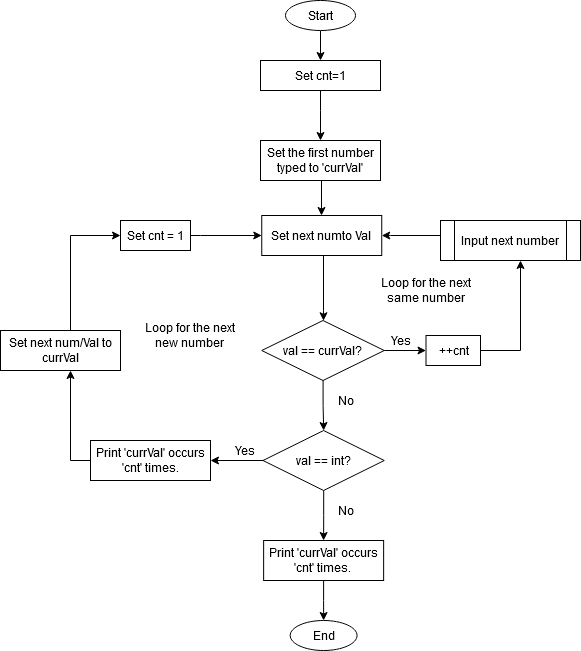

The diagram above was exported from draw.io. Its source (the exported page's mxGraphModel, read from the mxfile embedded in the PNG):
<mxGraphModel dx="1673" dy="898" grid="1" gridSize="10" guides="1" tooltips="1" connect="1" arrows="1" fold="1" page="1" pageScale="1" pageWidth="827" pageHeight="1169" math="0" shadow="0">
  <root>
    <mxCell id="WIyWlLk6GJQsqaUBKTNV-0" />
    <mxCell id="WIyWlLk6GJQsqaUBKTNV-1" parent="WIyWlLk6GJQsqaUBKTNV-0" />
    <mxCell id="iEeflQp_r8ZlYMHm29gG-73" value="" style="edgeStyle=orthogonalEdgeStyle;rounded=0;orthogonalLoop=1;jettySize=auto;html=1;" edge="1" parent="WIyWlLk6GJQsqaUBKTNV-1" source="iEeflQp_r8ZlYMHm29gG-43" target="iEeflQp_r8ZlYMHm29gG-46">
      <mxGeometry relative="1" as="geometry" />
    </mxCell>
    <mxCell id="iEeflQp_r8ZlYMHm29gG-43" value="Start" style="ellipse;whiteSpace=wrap;html=1;" vertex="1" parent="WIyWlLk6GJQsqaUBKTNV-1">
      <mxGeometry x="408" y="240" width="70" height="30" as="geometry" />
    </mxCell>
    <mxCell id="iEeflQp_r8ZlYMHm29gG-45" value="" style="edgeStyle=orthogonalEdgeStyle;rounded=0;orthogonalLoop=1;jettySize=auto;html=1;" edge="1" parent="WIyWlLk6GJQsqaUBKTNV-1" source="iEeflQp_r8ZlYMHm29gG-46" target="iEeflQp_r8ZlYMHm29gG-48">
      <mxGeometry relative="1" as="geometry">
        <Array as="points">
          <mxPoint x="442.75" y="350" />
          <mxPoint x="442.75" y="350" />
        </Array>
      </mxGeometry>
    </mxCell>
    <mxCell id="iEeflQp_r8ZlYMHm29gG-46" value="Set cnt=1" style="whiteSpace=wrap;html=1;" vertex="1" parent="WIyWlLk6GJQsqaUBKTNV-1">
      <mxGeometry x="383" y="300" width="120" height="30" as="geometry" />
    </mxCell>
    <mxCell id="iEeflQp_r8ZlYMHm29gG-47" value="" style="edgeStyle=orthogonalEdgeStyle;rounded=0;orthogonalLoop=1;jettySize=auto;html=1;" edge="1" parent="WIyWlLk6GJQsqaUBKTNV-1" target="iEeflQp_r8ZlYMHm29gG-50">
      <mxGeometry relative="1" as="geometry">
        <mxPoint x="444" y="420" as="sourcePoint" />
        <Array as="points">
          <mxPoint x="444" y="420" />
          <mxPoint x="444" y="420" />
        </Array>
      </mxGeometry>
    </mxCell>
    <mxCell id="iEeflQp_r8ZlYMHm29gG-48" value="Set the first number typed to 'currVal'" style="whiteSpace=wrap;html=1;" vertex="1" parent="WIyWlLk6GJQsqaUBKTNV-1">
      <mxGeometry x="383" y="380" width="120" height="40" as="geometry" />
    </mxCell>
    <mxCell id="iEeflQp_r8ZlYMHm29gG-49" value="" style="edgeStyle=orthogonalEdgeStyle;rounded=0;orthogonalLoop=1;jettySize=auto;html=1;" edge="1" parent="WIyWlLk6GJQsqaUBKTNV-1" source="iEeflQp_r8ZlYMHm29gG-50" target="iEeflQp_r8ZlYMHm29gG-53">
      <mxGeometry relative="1" as="geometry">
        <Array as="points">
          <mxPoint x="446" y="550" />
          <mxPoint x="446" y="550" />
        </Array>
      </mxGeometry>
    </mxCell>
    <mxCell id="iEeflQp_r8ZlYMHm29gG-50" value="Set next numto Val" style="whiteSpace=wrap;html=1;" vertex="1" parent="WIyWlLk6GJQsqaUBKTNV-1">
      <mxGeometry x="384.25" y="455" width="120" height="40" as="geometry" />
    </mxCell>
    <mxCell id="iEeflQp_r8ZlYMHm29gG-51" value="" style="edgeStyle=orthogonalEdgeStyle;rounded=0;orthogonalLoop=1;jettySize=auto;html=1;" edge="1" parent="WIyWlLk6GJQsqaUBKTNV-1" source="iEeflQp_r8ZlYMHm29gG-53" target="iEeflQp_r8ZlYMHm29gG-55">
      <mxGeometry relative="1" as="geometry" />
    </mxCell>
    <mxCell id="iEeflQp_r8ZlYMHm29gG-76" value="" style="edgeStyle=orthogonalEdgeStyle;rounded=0;orthogonalLoop=1;jettySize=auto;html=1;" edge="1" parent="WIyWlLk6GJQsqaUBKTNV-1" source="iEeflQp_r8ZlYMHm29gG-53" target="iEeflQp_r8ZlYMHm29gG-75">
      <mxGeometry relative="1" as="geometry" />
    </mxCell>
    <mxCell id="iEeflQp_r8ZlYMHm29gG-53" value="val == currVal?" style="rhombus;whiteSpace=wrap;html=1;" vertex="1" parent="WIyWlLk6GJQsqaUBKTNV-1">
      <mxGeometry x="384.25" y="560" width="122.5" height="60" as="geometry" />
    </mxCell>
    <mxCell id="iEeflQp_r8ZlYMHm29gG-54" value="" style="edgeStyle=orthogonalEdgeStyle;rounded=0;orthogonalLoop=1;jettySize=auto;html=1;" edge="1" parent="WIyWlLk6GJQsqaUBKTNV-1" source="iEeflQp_r8ZlYMHm29gG-55" target="iEeflQp_r8ZlYMHm29gG-57">
      <mxGeometry relative="1" as="geometry">
        <Array as="points">
          <mxPoint x="643" y="590" />
        </Array>
      </mxGeometry>
    </mxCell>
    <mxCell id="iEeflQp_r8ZlYMHm29gG-55" value="++cnt" style="whiteSpace=wrap;html=1;" vertex="1" parent="WIyWlLk6GJQsqaUBKTNV-1">
      <mxGeometry x="548.5" y="575" width="54.5" height="30" as="geometry" />
    </mxCell>
    <mxCell id="iEeflQp_r8ZlYMHm29gG-56" value="" style="edgeStyle=orthogonalEdgeStyle;rounded=0;orthogonalLoop=1;jettySize=auto;html=1;" edge="1" parent="WIyWlLk6GJQsqaUBKTNV-1" source="iEeflQp_r8ZlYMHm29gG-57" target="iEeflQp_r8ZlYMHm29gG-50">
      <mxGeometry relative="1" as="geometry">
        <Array as="points">
          <mxPoint x="513" y="475" />
          <mxPoint x="513" y="475" />
        </Array>
      </mxGeometry>
    </mxCell>
    <mxCell id="iEeflQp_r8ZlYMHm29gG-57" value="Input next number" style="shape=process;whiteSpace=wrap;html=1;backgroundOutline=1;" vertex="1" parent="WIyWlLk6GJQsqaUBKTNV-1">
      <mxGeometry x="563" y="460" width="140" height="40" as="geometry" />
    </mxCell>
    <mxCell id="iEeflQp_r8ZlYMHm29gG-58" value="Yes" style="text;html=1;resizable=0;autosize=1;align=center;verticalAlign=middle;points=[];fillColor=none;strokeColor=none;rounded=0;" vertex="1" parent="WIyWlLk6GJQsqaUBKTNV-1">
      <mxGeometry x="503" y="570" width="40" height="20" as="geometry" />
    </mxCell>
    <mxCell id="iEeflQp_r8ZlYMHm29gG-59" value="" style="edgeStyle=orthogonalEdgeStyle;rounded=0;orthogonalLoop=1;jettySize=auto;html=1;" edge="1" parent="WIyWlLk6GJQsqaUBKTNV-1" source="iEeflQp_r8ZlYMHm29gG-60" target="iEeflQp_r8ZlYMHm29gG-62">
      <mxGeometry relative="1" as="geometry">
        <Array as="points">
          <mxPoint x="193" y="700" />
        </Array>
      </mxGeometry>
    </mxCell>
    <mxCell id="iEeflQp_r8ZlYMHm29gG-60" value="Print 'currVal' occurs 'cnt' times." style="whiteSpace=wrap;html=1;" vertex="1" parent="WIyWlLk6GJQsqaUBKTNV-1">
      <mxGeometry x="213" y="680" width="120" height="40" as="geometry" />
    </mxCell>
    <mxCell id="iEeflQp_r8ZlYMHm29gG-61" value="" style="edgeStyle=orthogonalEdgeStyle;rounded=0;orthogonalLoop=1;jettySize=auto;html=1;" edge="1" parent="WIyWlLk6GJQsqaUBKTNV-1" source="iEeflQp_r8ZlYMHm29gG-62" target="iEeflQp_r8ZlYMHm29gG-63">
      <mxGeometry relative="1" as="geometry">
        <Array as="points">
          <mxPoint x="193" y="475" />
        </Array>
      </mxGeometry>
    </mxCell>
    <mxCell id="iEeflQp_r8ZlYMHm29gG-62" value="Set next num/Val to currVal" style="whiteSpace=wrap;html=1;" vertex="1" parent="WIyWlLk6GJQsqaUBKTNV-1">
      <mxGeometry x="123" y="570" width="120" height="40" as="geometry" />
    </mxCell>
    <mxCell id="iEeflQp_r8ZlYMHm29gG-64" value="" style="edgeStyle=orthogonalEdgeStyle;rounded=0;orthogonalLoop=1;jettySize=auto;html=1;" edge="1" parent="WIyWlLk6GJQsqaUBKTNV-1" source="iEeflQp_r8ZlYMHm29gG-63" target="iEeflQp_r8ZlYMHm29gG-50">
      <mxGeometry relative="1" as="geometry">
        <Array as="points">
          <mxPoint x="323" y="475" />
          <mxPoint x="323" y="475" />
        </Array>
      </mxGeometry>
    </mxCell>
    <mxCell id="iEeflQp_r8ZlYMHm29gG-63" value="Set cnt = 1" style="whiteSpace=wrap;html=1;" vertex="1" parent="WIyWlLk6GJQsqaUBKTNV-1">
      <mxGeometry x="243" y="460" width="70" height="30" as="geometry" />
    </mxCell>
    <mxCell id="iEeflQp_r8ZlYMHm29gG-65" value="No" style="text;html=1;resizable=0;autosize=1;align=center;verticalAlign=middle;points=[];fillColor=none;strokeColor=none;rounded=0;" vertex="1" parent="WIyWlLk6GJQsqaUBKTNV-1">
      <mxGeometry x="453" y="630" width="30" height="20" as="geometry" />
    </mxCell>
    <mxCell id="iEeflQp_r8ZlYMHm29gG-66" value="Loop for the next&lt;br&gt;new number" style="text;html=1;resizable=0;autosize=1;align=center;verticalAlign=middle;points=[];fillColor=none;strokeColor=none;rounded=0;" vertex="1" parent="WIyWlLk6GJQsqaUBKTNV-1">
      <mxGeometry x="257" y="560" width="110" height="30" as="geometry" />
    </mxCell>
    <mxCell id="iEeflQp_r8ZlYMHm29gG-67" value="&lt;div&gt;Loop for the next &lt;br&gt;&lt;/div&gt;&lt;div&gt;same number&lt;/div&gt;" style="text;html=1;resizable=0;autosize=1;align=center;verticalAlign=middle;points=[];fillColor=none;strokeColor=none;rounded=0;" vertex="1" parent="WIyWlLk6GJQsqaUBKTNV-1">
      <mxGeometry x="493" y="515" width="110" height="30" as="geometry" />
    </mxCell>
    <mxCell id="iEeflQp_r8ZlYMHm29gG-79" value="" style="edgeStyle=orthogonalEdgeStyle;rounded=0;orthogonalLoop=1;jettySize=auto;html=1;" edge="1" parent="WIyWlLk6GJQsqaUBKTNV-1" source="iEeflQp_r8ZlYMHm29gG-75" target="iEeflQp_r8ZlYMHm29gG-60">
      <mxGeometry relative="1" as="geometry" />
    </mxCell>
    <mxCell id="iEeflQp_r8ZlYMHm29gG-82" value="" style="edgeStyle=orthogonalEdgeStyle;rounded=0;orthogonalLoop=1;jettySize=auto;html=1;" edge="1" parent="WIyWlLk6GJQsqaUBKTNV-1" source="iEeflQp_r8ZlYMHm29gG-75" target="iEeflQp_r8ZlYMHm29gG-81">
      <mxGeometry relative="1" as="geometry" />
    </mxCell>
    <mxCell id="iEeflQp_r8ZlYMHm29gG-75" value="val == int?" style="rhombus;whiteSpace=wrap;html=1;" vertex="1" parent="WIyWlLk6GJQsqaUBKTNV-1">
      <mxGeometry x="385.5" y="670" width="121.25" height="60" as="geometry" />
    </mxCell>
    <mxCell id="iEeflQp_r8ZlYMHm29gG-86" value="" style="edgeStyle=orthogonalEdgeStyle;rounded=0;orthogonalLoop=1;jettySize=auto;html=1;" edge="1" parent="WIyWlLk6GJQsqaUBKTNV-1" source="iEeflQp_r8ZlYMHm29gG-81" target="iEeflQp_r8ZlYMHm29gG-85">
      <mxGeometry relative="1" as="geometry" />
    </mxCell>
    <mxCell id="iEeflQp_r8ZlYMHm29gG-81" value="&lt;div&gt;Print 'currVal' occurs&lt;/div&gt;&lt;div&gt;'cnt' times.&lt;br&gt;&lt;/div&gt;" style="whiteSpace=wrap;html=1;" vertex="1" parent="WIyWlLk6GJQsqaUBKTNV-1">
      <mxGeometry x="386.13" y="780" width="120" height="40" as="geometry" />
    </mxCell>
    <mxCell id="iEeflQp_r8ZlYMHm29gG-83" value="Yes" style="text;html=1;resizable=0;autosize=1;align=center;verticalAlign=middle;points=[];fillColor=none;strokeColor=none;rounded=0;" vertex="1" parent="WIyWlLk6GJQsqaUBKTNV-1">
      <mxGeometry x="347" y="680" width="40" height="20" as="geometry" />
    </mxCell>
    <mxCell id="iEeflQp_r8ZlYMHm29gG-84" value="No" style="text;html=1;resizable=0;autosize=1;align=center;verticalAlign=middle;points=[];fillColor=none;strokeColor=none;rounded=0;" vertex="1" parent="WIyWlLk6GJQsqaUBKTNV-1">
      <mxGeometry x="453" y="740" width="30" height="20" as="geometry" />
    </mxCell>
    <mxCell id="iEeflQp_r8ZlYMHm29gG-85" value="End" style="ellipse;whiteSpace=wrap;html=1;" vertex="1" parent="WIyWlLk6GJQsqaUBKTNV-1">
      <mxGeometry x="412.69" y="860" width="66.87" height="30" as="geometry" />
    </mxCell>
  </root>
</mxGraphModel>